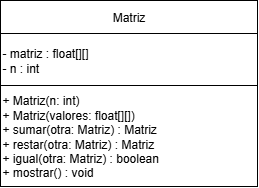

The diagram above was exported from draw.io. Its source (the exported page's mxGraphModel, read from the mxfile embedded in the PNG):
<mxGraphModel dx="2109" dy="1332" grid="0" gridSize="10" guides="1" tooltips="1" connect="1" arrows="1" fold="1" page="0" pageScale="1" pageWidth="827" pageHeight="1169" math="0" shadow="0">
  <root>
    <mxCell id="0" />
    <mxCell id="1" parent="0" />
    <mxCell id="wQ3fJivReg_SRZXABYKc-1" value="" style="group" vertex="1" connectable="0" parent="1">
      <mxGeometry x="-124" y="-5" width="257" height="186" as="geometry" />
    </mxCell>
    <mxCell id="ONG9E54UC_ttFQFt6Eny-1" value="Matriz" style="rounded=0;whiteSpace=wrap;html=1;" parent="wQ3fJivReg_SRZXABYKc-1" vertex="1">
      <mxGeometry width="257" height="33" as="geometry" />
    </mxCell>
    <mxCell id="ONG9E54UC_ttFQFt6Eny-2" value="- matriz : float[][]&#10;- n : int" style="rounded=0;whiteSpace=wrap;html=1;align=left;" parent="wQ3fJivReg_SRZXABYKc-1" vertex="1">
      <mxGeometry y="33" width="257" height="53" as="geometry" />
    </mxCell>
    <mxCell id="ONG9E54UC_ttFQFt6Eny-3" value="+ Matriz(n: int)&#10;+ Matriz(valores: float[][])&#10;+ sumar(otra: Matriz) : Matriz&#10;+ restar(otra: Matriz) : Matriz&#10;+ igual(otra: Matriz) : boolean&#10;+ mostrar() : void" style="rounded=0;whiteSpace=wrap;html=1;align=left;" parent="wQ3fJivReg_SRZXABYKc-1" vertex="1">
      <mxGeometry y="85" width="257" height="101" as="geometry" />
    </mxCell>
  </root>
</mxGraphModel>